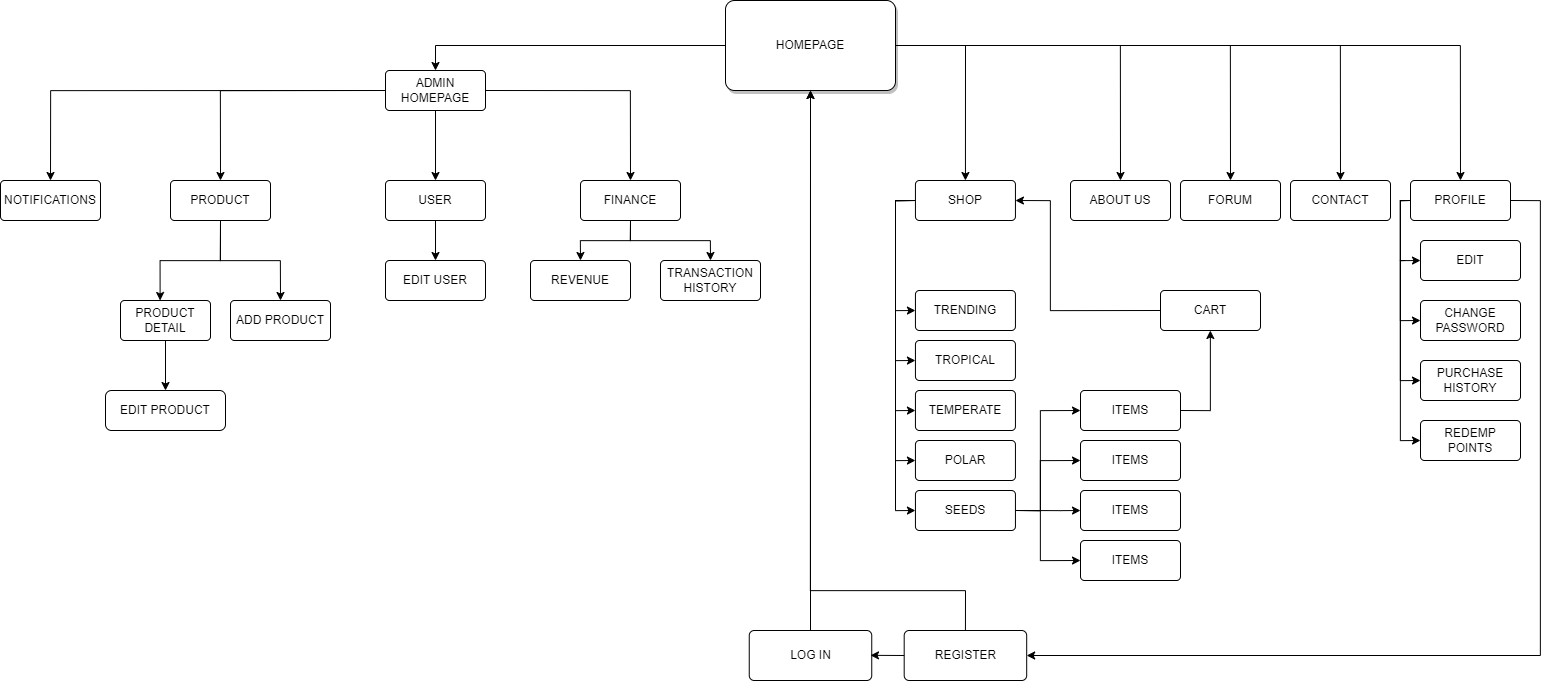

The diagram above was exported from draw.io. Its source (the exported page's mxGraphModel, read from the mxfile embedded in the PNG):
<mxGraphModel dx="3119" dy="2423" grid="1" gridSize="10" guides="1" tooltips="1" connect="0" arrows="1" fold="1" page="1" pageScale="1" pageWidth="850" pageHeight="1100" background="#ffffff" math="0" shadow="0">
  <root>
    <mxCell id="0" />
    <mxCell id="1" parent="0" />
    <mxCell id="Jygb55AGShSJikRXQEBa-15" style="edgeStyle=orthogonalEdgeStyle;rounded=0;orthogonalLoop=1;jettySize=auto;html=1;exitX=0;exitY=0.5;exitDx=0;exitDy=0;entryX=0.5;entryY=0;entryDx=0;entryDy=0;" parent="1" source="Jygb55AGShSJikRXQEBa-8" target="Jygb55AGShSJikRXQEBa-14" edge="1">
      <mxGeometry relative="1" as="geometry" />
    </mxCell>
    <mxCell id="Jygb55AGShSJikRXQEBa-47" style="edgeStyle=orthogonalEdgeStyle;rounded=0;orthogonalLoop=1;jettySize=auto;html=1;exitX=1;exitY=0.5;exitDx=0;exitDy=0;entryX=0.5;entryY=0;entryDx=0;entryDy=0;" parent="1" source="Jygb55AGShSJikRXQEBa-8" target="Jygb55AGShSJikRXQEBa-43" edge="1">
      <mxGeometry relative="1" as="geometry" />
    </mxCell>
    <mxCell id="Jygb55AGShSJikRXQEBa-55" style="edgeStyle=orthogonalEdgeStyle;rounded=0;orthogonalLoop=1;jettySize=auto;html=1;exitX=1;exitY=0.5;exitDx=0;exitDy=0;entryX=0.5;entryY=0;entryDx=0;entryDy=0;" parent="1" source="Jygb55AGShSJikRXQEBa-8" target="Jygb55AGShSJikRXQEBa-44" edge="1">
      <mxGeometry relative="1" as="geometry" />
    </mxCell>
    <mxCell id="Jygb55AGShSJikRXQEBa-56" style="edgeStyle=orthogonalEdgeStyle;rounded=0;orthogonalLoop=1;jettySize=auto;html=1;exitX=1;exitY=0.5;exitDx=0;exitDy=0;entryX=0.5;entryY=0;entryDx=0;entryDy=0;" parent="1" source="Jygb55AGShSJikRXQEBa-8" target="Jygb55AGShSJikRXQEBa-45" edge="1">
      <mxGeometry relative="1" as="geometry" />
    </mxCell>
    <mxCell id="Jygb55AGShSJikRXQEBa-57" style="edgeStyle=orthogonalEdgeStyle;rounded=0;orthogonalLoop=1;jettySize=auto;html=1;exitX=1;exitY=0.5;exitDx=0;exitDy=0;entryX=0.5;entryY=0;entryDx=0;entryDy=0;" parent="1" source="Jygb55AGShSJikRXQEBa-8" target="Jygb55AGShSJikRXQEBa-42" edge="1">
      <mxGeometry relative="1" as="geometry" />
    </mxCell>
    <mxCell id="Jygb55AGShSJikRXQEBa-68" style="edgeStyle=orthogonalEdgeStyle;rounded=0;orthogonalLoop=1;jettySize=auto;html=1;entryX=1;entryY=0.5;entryDx=0;entryDy=0;exitX=0;exitY=0.5;exitDx=0;exitDy=0;" parent="1" source="Jygb55AGShSJikRXQEBa-60" target="Jygb55AGShSJikRXQEBa-42" edge="1">
      <mxGeometry relative="1" as="geometry">
        <mxPoint x="560" y="-20" as="sourcePoint" />
        <Array as="points">
          <mxPoint x="710" y="250" />
          <mxPoint x="710" y="140" />
        </Array>
      </mxGeometry>
    </mxCell>
    <mxCell id="l3EqcZpKjKoTcEV414GK-1" style="edgeStyle=orthogonalEdgeStyle;rounded=0;orthogonalLoop=1;jettySize=auto;html=1;exitX=1;exitY=0.5;exitDx=0;exitDy=0;entryX=0.5;entryY=0;entryDx=0;entryDy=0;" edge="1" parent="1" source="Jygb55AGShSJikRXQEBa-8" target="Jygb55AGShSJikRXQEBa-41">
      <mxGeometry relative="1" as="geometry" />
    </mxCell>
    <mxCell id="Jygb55AGShSJikRXQEBa-8" value="HOMEPAGE" style="rounded=1;arcSize=10;whiteSpace=wrap;html=1;align=center;glass=0;shadow=1;" parent="1" vertex="1">
      <mxGeometry x="385" y="-60" width="170" height="90" as="geometry" />
    </mxCell>
    <mxCell id="Jygb55AGShSJikRXQEBa-11" style="edgeStyle=orthogonalEdgeStyle;rounded=0;orthogonalLoop=1;jettySize=auto;html=1;exitX=0.5;exitY=0;exitDx=0;exitDy=0;" parent="1" source="Jygb55AGShSJikRXQEBa-9" target="Jygb55AGShSJikRXQEBa-8" edge="1">
      <mxGeometry relative="1" as="geometry" />
    </mxCell>
    <mxCell id="Jygb55AGShSJikRXQEBa-9" value="LOG IN" style="rounded=1;arcSize=10;whiteSpace=wrap;html=1;align=center;" parent="1" vertex="1">
      <mxGeometry x="408.75" y="570" width="122.5" height="50" as="geometry" />
    </mxCell>
    <mxCell id="Jygb55AGShSJikRXQEBa-27" style="edgeStyle=orthogonalEdgeStyle;rounded=0;orthogonalLoop=1;jettySize=auto;html=1;exitX=0.5;exitY=1;exitDx=0;exitDy=0;entryX=0.5;entryY=0;entryDx=0;entryDy=0;" parent="1" source="Jygb55AGShSJikRXQEBa-14" target="Jygb55AGShSJikRXQEBa-17" edge="1">
      <mxGeometry relative="1" as="geometry" />
    </mxCell>
    <mxCell id="Jygb55AGShSJikRXQEBa-29" style="edgeStyle=orthogonalEdgeStyle;rounded=0;orthogonalLoop=1;jettySize=auto;html=1;exitX=0;exitY=0.5;exitDx=0;exitDy=0;entryX=0.5;entryY=0;entryDx=0;entryDy=0;" parent="1" source="Jygb55AGShSJikRXQEBa-14" target="Jygb55AGShSJikRXQEBa-16" edge="1">
      <mxGeometry relative="1" as="geometry" />
    </mxCell>
    <mxCell id="Jygb55AGShSJikRXQEBa-34" style="edgeStyle=orthogonalEdgeStyle;rounded=0;orthogonalLoop=1;jettySize=auto;html=1;exitX=0;exitY=0.5;exitDx=0;exitDy=0;entryX=0.5;entryY=0;entryDx=0;entryDy=0;" parent="1" source="Jygb55AGShSJikRXQEBa-14" target="Jygb55AGShSJikRXQEBa-26" edge="1">
      <mxGeometry relative="1" as="geometry" />
    </mxCell>
    <mxCell id="Jygb55AGShSJikRXQEBa-35" style="edgeStyle=orthogonalEdgeStyle;rounded=0;orthogonalLoop=1;jettySize=auto;html=1;exitX=1;exitY=0.5;exitDx=0;exitDy=0;entryX=0.5;entryY=0;entryDx=0;entryDy=0;" parent="1" source="Jygb55AGShSJikRXQEBa-14" target="Jygb55AGShSJikRXQEBa-18" edge="1">
      <mxGeometry relative="1" as="geometry">
        <Array as="points">
          <mxPoint x="290" y="30" />
        </Array>
      </mxGeometry>
    </mxCell>
    <mxCell id="Jygb55AGShSJikRXQEBa-14" value="ADMIN&lt;br&gt;HOMEPAGE" style="rounded=1;arcSize=10;whiteSpace=wrap;html=1;align=center;" parent="1" vertex="1">
      <mxGeometry x="45" y="10" width="100" height="40" as="geometry" />
    </mxCell>
    <mxCell id="Jygb55AGShSJikRXQEBa-30" style="edgeStyle=orthogonalEdgeStyle;rounded=0;orthogonalLoop=1;jettySize=auto;html=1;exitX=0.5;exitY=1;exitDx=0;exitDy=0;entryX=0.44;entryY=0;entryDx=0;entryDy=0;entryPerimeter=0;" parent="1" source="Jygb55AGShSJikRXQEBa-16" target="Jygb55AGShSJikRXQEBa-20" edge="1">
      <mxGeometry relative="1" as="geometry" />
    </mxCell>
    <mxCell id="Jygb55AGShSJikRXQEBa-33" style="edgeStyle=orthogonalEdgeStyle;rounded=0;orthogonalLoop=1;jettySize=auto;html=1;exitX=0.5;exitY=1;exitDx=0;exitDy=0;entryX=0.5;entryY=0;entryDx=0;entryDy=0;" parent="1" source="Jygb55AGShSJikRXQEBa-16" target="Jygb55AGShSJikRXQEBa-21" edge="1">
      <mxGeometry relative="1" as="geometry" />
    </mxCell>
    <mxCell id="3V7eeN97TwM3BgUfG1-k-3" style="edgeStyle=orthogonalEdgeStyle;rounded=0;orthogonalLoop=1;jettySize=auto;html=1;exitX=0.5;exitY=1;exitDx=0;exitDy=0;entryX=0.5;entryY=0;entryDx=0;entryDy=0;" parent="1" source="Jygb55AGShSJikRXQEBa-20" target="3V7eeN97TwM3BgUfG1-k-5" edge="1">
      <mxGeometry relative="1" as="geometry">
        <mxPoint x="-80" y="300" as="targetPoint" />
      </mxGeometry>
    </mxCell>
    <mxCell id="Jygb55AGShSJikRXQEBa-16" value="PRODUCT" style="rounded=1;arcSize=10;whiteSpace=wrap;html=1;align=center;" parent="1" vertex="1">
      <mxGeometry x="-170" y="120" width="100" height="40" as="geometry" />
    </mxCell>
    <mxCell id="Jygb55AGShSJikRXQEBa-28" style="edgeStyle=orthogonalEdgeStyle;rounded=0;orthogonalLoop=1;jettySize=auto;html=1;exitX=0.5;exitY=1;exitDx=0;exitDy=0;entryX=0.5;entryY=0;entryDx=0;entryDy=0;" parent="1" source="Jygb55AGShSJikRXQEBa-17" target="Jygb55AGShSJikRXQEBa-22" edge="1">
      <mxGeometry relative="1" as="geometry" />
    </mxCell>
    <mxCell id="Jygb55AGShSJikRXQEBa-17" value="USER" style="rounded=1;arcSize=10;whiteSpace=wrap;html=1;align=center;" parent="1" vertex="1">
      <mxGeometry x="45" y="120" width="100" height="40" as="geometry" />
    </mxCell>
    <mxCell id="Jygb55AGShSJikRXQEBa-37" style="edgeStyle=orthogonalEdgeStyle;rounded=0;orthogonalLoop=1;jettySize=auto;html=1;exitX=0.5;exitY=1;exitDx=0;exitDy=0;entryX=0.5;entryY=0;entryDx=0;entryDy=0;" parent="1" source="Jygb55AGShSJikRXQEBa-18" target="Jygb55AGShSJikRXQEBa-24" edge="1">
      <mxGeometry relative="1" as="geometry" />
    </mxCell>
    <mxCell id="Jygb55AGShSJikRXQEBa-38" style="edgeStyle=orthogonalEdgeStyle;rounded=0;orthogonalLoop=1;jettySize=auto;html=1;exitX=0.5;exitY=1;exitDx=0;exitDy=0;entryX=0.5;entryY=0;entryDx=0;entryDy=0;" parent="1" source="Jygb55AGShSJikRXQEBa-18" target="Jygb55AGShSJikRXQEBa-19" edge="1">
      <mxGeometry relative="1" as="geometry" />
    </mxCell>
    <mxCell id="Jygb55AGShSJikRXQEBa-18" value="FINANCE" style="rounded=1;arcSize=10;whiteSpace=wrap;html=1;align=center;" parent="1" vertex="1">
      <mxGeometry x="240" y="120" width="100" height="40" as="geometry" />
    </mxCell>
    <mxCell id="Jygb55AGShSJikRXQEBa-19" value="TRANSACTION&lt;br&gt;HISTORY" style="rounded=1;arcSize=10;whiteSpace=wrap;html=1;align=center;" parent="1" vertex="1">
      <mxGeometry x="320" y="200" width="100" height="40" as="geometry" />
    </mxCell>
    <mxCell id="Jygb55AGShSJikRXQEBa-20" value="PRODUCT&lt;br&gt;DETAIL" style="rounded=1;arcSize=10;whiteSpace=wrap;html=1;align=center;" parent="1" vertex="1">
      <mxGeometry x="-220" y="240" width="90" height="40" as="geometry" />
    </mxCell>
    <mxCell id="Jygb55AGShSJikRXQEBa-21" value="ADD PRODUCT" style="rounded=1;arcSize=10;whiteSpace=wrap;html=1;align=center;" parent="1" vertex="1">
      <mxGeometry x="-110" y="240" width="100" height="40" as="geometry" />
    </mxCell>
    <mxCell id="Jygb55AGShSJikRXQEBa-22" value="EDIT USER" style="rounded=1;arcSize=10;whiteSpace=wrap;html=1;align=center;" parent="1" vertex="1">
      <mxGeometry x="45" y="200" width="100" height="40" as="geometry" />
    </mxCell>
    <mxCell id="Jygb55AGShSJikRXQEBa-24" value="REVENUE" style="rounded=1;arcSize=10;whiteSpace=wrap;html=1;align=center;" parent="1" vertex="1">
      <mxGeometry x="190" y="200" width="100" height="40" as="geometry" />
    </mxCell>
    <mxCell id="Jygb55AGShSJikRXQEBa-26" value="NOTIFICATIONS" style="rounded=1;arcSize=10;whiteSpace=wrap;html=1;align=center;" parent="1" vertex="1">
      <mxGeometry x="-340" y="120" width="100" height="40" as="geometry" />
    </mxCell>
    <mxCell id="Jygb55AGShSJikRXQEBa-41" value="ABOUT US" style="rounded=1;arcSize=10;whiteSpace=wrap;html=1;align=center;" parent="1" vertex="1">
      <mxGeometry x="730" y="120" width="100" height="40" as="geometry" />
    </mxCell>
    <mxCell id="Jygb55AGShSJikRXQEBa-69" style="edgeStyle=orthogonalEdgeStyle;rounded=0;orthogonalLoop=1;jettySize=auto;html=1;exitX=0;exitY=0.5;exitDx=0;exitDy=0;entryX=0;entryY=0.5;entryDx=0;entryDy=0;" parent="1" source="Jygb55AGShSJikRXQEBa-42" target="Jygb55AGShSJikRXQEBa-63" edge="1">
      <mxGeometry relative="1" as="geometry" />
    </mxCell>
    <mxCell id="Jygb55AGShSJikRXQEBa-70" style="edgeStyle=orthogonalEdgeStyle;rounded=0;orthogonalLoop=1;jettySize=auto;html=1;exitX=0;exitY=0.5;exitDx=0;exitDy=0;entryX=0;entryY=0.5;entryDx=0;entryDy=0;" parent="1" source="Jygb55AGShSJikRXQEBa-42" target="Jygb55AGShSJikRXQEBa-67" edge="1">
      <mxGeometry relative="1" as="geometry" />
    </mxCell>
    <mxCell id="Jygb55AGShSJikRXQEBa-71" style="edgeStyle=orthogonalEdgeStyle;rounded=0;orthogonalLoop=1;jettySize=auto;html=1;exitX=0;exitY=0.5;exitDx=0;exitDy=0;entryX=0;entryY=0.5;entryDx=0;entryDy=0;" parent="1" source="Jygb55AGShSJikRXQEBa-42" target="Jygb55AGShSJikRXQEBa-66" edge="1">
      <mxGeometry relative="1" as="geometry" />
    </mxCell>
    <mxCell id="Jygb55AGShSJikRXQEBa-72" style="edgeStyle=orthogonalEdgeStyle;rounded=0;orthogonalLoop=1;jettySize=auto;html=1;exitX=0;exitY=0.5;exitDx=0;exitDy=0;entryX=0;entryY=0.5;entryDx=0;entryDy=0;" parent="1" source="Jygb55AGShSJikRXQEBa-42" target="Jygb55AGShSJikRXQEBa-65" edge="1">
      <mxGeometry relative="1" as="geometry" />
    </mxCell>
    <mxCell id="Jygb55AGShSJikRXQEBa-73" style="edgeStyle=orthogonalEdgeStyle;rounded=0;orthogonalLoop=1;jettySize=auto;html=1;exitX=0;exitY=0.5;exitDx=0;exitDy=0;entryX=0;entryY=0.5;entryDx=0;entryDy=0;" parent="1" source="Jygb55AGShSJikRXQEBa-42" target="Jygb55AGShSJikRXQEBa-64" edge="1">
      <mxGeometry relative="1" as="geometry" />
    </mxCell>
    <mxCell id="Jygb55AGShSJikRXQEBa-42" value="SHOP" style="rounded=1;arcSize=10;whiteSpace=wrap;html=1;align=center;" parent="1" vertex="1">
      <mxGeometry x="574.94" y="120" width="100" height="40" as="geometry" />
    </mxCell>
    <mxCell id="Jygb55AGShSJikRXQEBa-52" style="edgeStyle=orthogonalEdgeStyle;rounded=0;orthogonalLoop=1;jettySize=auto;html=1;exitX=0;exitY=0.5;exitDx=0;exitDy=0;entryX=0;entryY=0.5;entryDx=0;entryDy=0;" parent="1" source="Jygb55AGShSJikRXQEBa-43" target="Jygb55AGShSJikRXQEBa-50" edge="1">
      <mxGeometry relative="1" as="geometry">
        <mxPoint x="1050" y="390" as="targetPoint" />
        <Array as="points">
          <mxPoint x="1060" y="140" />
          <mxPoint x="1060" y="380" />
        </Array>
      </mxGeometry>
    </mxCell>
    <mxCell id="Jygb55AGShSJikRXQEBa-53" style="edgeStyle=orthogonalEdgeStyle;rounded=0;orthogonalLoop=1;jettySize=auto;html=1;exitX=0;exitY=0.5;exitDx=0;exitDy=0;entryX=0;entryY=0.5;entryDx=0;entryDy=0;" parent="1" source="Jygb55AGShSJikRXQEBa-43" target="Jygb55AGShSJikRXQEBa-48" edge="1">
      <mxGeometry relative="1" as="geometry">
        <Array as="points">
          <mxPoint x="1060" y="140" />
          <mxPoint x="1060" y="200" />
        </Array>
      </mxGeometry>
    </mxCell>
    <mxCell id="Jygb55AGShSJikRXQEBa-54" style="edgeStyle=orthogonalEdgeStyle;rounded=0;orthogonalLoop=1;jettySize=auto;html=1;exitX=0;exitY=0.5;exitDx=0;exitDy=0;entryX=0;entryY=0.5;entryDx=0;entryDy=0;" parent="1" source="Jygb55AGShSJikRXQEBa-43" target="Jygb55AGShSJikRXQEBa-51" edge="1">
      <mxGeometry relative="1" as="geometry">
        <Array as="points">
          <mxPoint x="1060" y="140" />
          <mxPoint x="1060" y="320" />
        </Array>
      </mxGeometry>
    </mxCell>
    <mxCell id="Jygb55AGShSJikRXQEBa-43" value="PROFILE" style="rounded=1;arcSize=10;whiteSpace=wrap;html=1;align=center;" parent="1" vertex="1">
      <mxGeometry x="1070" y="120" width="100" height="40" as="geometry" />
    </mxCell>
    <mxCell id="Jygb55AGShSJikRXQEBa-44" value="CONTACT" style="rounded=1;arcSize=10;whiteSpace=wrap;html=1;align=center;" parent="1" vertex="1">
      <mxGeometry x="950" y="120" width="100" height="40" as="geometry" />
    </mxCell>
    <mxCell id="Jygb55AGShSJikRXQEBa-45" value="FORUM" style="rounded=1;arcSize=10;whiteSpace=wrap;html=1;align=center;" parent="1" vertex="1">
      <mxGeometry x="840" y="120" width="100" height="40" as="geometry" />
    </mxCell>
    <mxCell id="Jygb55AGShSJikRXQEBa-48" value="EDIT" style="rounded=1;arcSize=10;whiteSpace=wrap;html=1;align=center;" parent="1" vertex="1">
      <mxGeometry x="1080" y="180" width="100" height="40" as="geometry" />
    </mxCell>
    <mxCell id="Jygb55AGShSJikRXQEBa-50" value="REDEMP&lt;br&gt;POINTS" style="rounded=1;arcSize=10;whiteSpace=wrap;html=1;align=center;" parent="1" vertex="1">
      <mxGeometry x="1080" y="360" width="100" height="40" as="geometry" />
    </mxCell>
    <mxCell id="Jygb55AGShSJikRXQEBa-51" value="PURCHASE&lt;br&gt;HISTORY" style="rounded=1;arcSize=10;whiteSpace=wrap;html=1;align=center;" parent="1" vertex="1">
      <mxGeometry x="1080" y="300" width="100" height="40" as="geometry" />
    </mxCell>
    <mxCell id="Jygb55AGShSJikRXQEBa-60" value="CART" style="rounded=1;arcSize=10;whiteSpace=wrap;html=1;align=center;" parent="1" vertex="1">
      <mxGeometry x="820" y="230" width="100" height="40" as="geometry" />
    </mxCell>
    <mxCell id="Jygb55AGShSJikRXQEBa-63" value="TRENDING" style="rounded=1;arcSize=10;whiteSpace=wrap;html=1;align=center;" parent="1" vertex="1">
      <mxGeometry x="574.94" y="230" width="100" height="40" as="geometry" />
    </mxCell>
    <mxCell id="Jygb55AGShSJikRXQEBa-86" style="edgeStyle=orthogonalEdgeStyle;rounded=0;orthogonalLoop=1;jettySize=auto;html=1;exitX=1;exitY=0.5;exitDx=0;exitDy=0;entryX=0;entryY=0.5;entryDx=0;entryDy=0;" parent="1" source="Jygb55AGShSJikRXQEBa-64" target="3V7eeN97TwM3BgUfG1-k-11" edge="1">
      <mxGeometry relative="1" as="geometry">
        <Array as="points">
          <mxPoint x="700" y="450" />
          <mxPoint x="700" y="500" />
        </Array>
      </mxGeometry>
    </mxCell>
    <mxCell id="Jygb55AGShSJikRXQEBa-64" value="SEEDS" style="rounded=1;arcSize=10;whiteSpace=wrap;html=1;align=center;" parent="1" vertex="1">
      <mxGeometry x="574.94" y="430" width="100" height="40" as="geometry" />
    </mxCell>
    <mxCell id="Jygb55AGShSJikRXQEBa-82" style="edgeStyle=orthogonalEdgeStyle;rounded=0;orthogonalLoop=1;jettySize=auto;html=1;exitX=1;exitY=0.5;exitDx=0;exitDy=0;entryX=0;entryY=0.5;entryDx=0;entryDy=0;" parent="1" source="Jygb55AGShSJikRXQEBa-64" target="3V7eeN97TwM3BgUfG1-k-10" edge="1">
      <mxGeometry relative="1" as="geometry">
        <Array as="points">
          <mxPoint x="720" y="450" />
          <mxPoint x="720" y="450" />
        </Array>
      </mxGeometry>
    </mxCell>
    <mxCell id="Jygb55AGShSJikRXQEBa-65" value="POLAR" style="rounded=1;arcSize=10;whiteSpace=wrap;html=1;align=center;" parent="1" vertex="1">
      <mxGeometry x="574.94" y="380" width="100" height="40" as="geometry" />
    </mxCell>
    <mxCell id="Jygb55AGShSJikRXQEBa-66" value="TEMPERATE" style="rounded=1;arcSize=10;whiteSpace=wrap;html=1;align=center;" parent="1" vertex="1">
      <mxGeometry x="574.94" y="330" width="100" height="40" as="geometry" />
    </mxCell>
    <mxCell id="Jygb55AGShSJikRXQEBa-67" value="TROPICAL" style="rounded=1;arcSize=10;whiteSpace=wrap;html=1;align=center;" parent="1" vertex="1">
      <mxGeometry x="574.94" y="280" width="100" height="40" as="geometry" />
    </mxCell>
    <mxCell id="Jygb55AGShSJikRXQEBa-78" value="ITEMS" style="rounded=1;arcSize=10;whiteSpace=wrap;html=1;align=center;" parent="1" vertex="1">
      <mxGeometry x="740" y="330" width="100" height="40" as="geometry" />
    </mxCell>
    <mxCell id="3V7eeN97TwM3BgUfG1-k-5" value="EDIT PRODUCT" style="rounded=1;whiteSpace=wrap;html=1;" parent="1" vertex="1">
      <mxGeometry x="-235" y="330" width="120" height="40" as="geometry" />
    </mxCell>
    <mxCell id="3V7eeN97TwM3BgUfG1-k-8" value="ITEMS" style="rounded=1;arcSize=10;whiteSpace=wrap;html=1;align=center;" parent="1" vertex="1">
      <mxGeometry x="740" y="380" width="100" height="40" as="geometry" />
    </mxCell>
    <mxCell id="3V7eeN97TwM3BgUfG1-k-10" value="ITEMS" style="rounded=1;arcSize=10;whiteSpace=wrap;html=1;align=center;" parent="1" vertex="1">
      <mxGeometry x="740" y="430" width="100" height="40" as="geometry" />
    </mxCell>
    <mxCell id="3V7eeN97TwM3BgUfG1-k-11" value="ITEMS" style="rounded=1;arcSize=10;whiteSpace=wrap;html=1;align=center;" parent="1" vertex="1">
      <mxGeometry x="740" y="480" width="100" height="40" as="geometry" />
    </mxCell>
    <mxCell id="3V7eeN97TwM3BgUfG1-k-15" style="edgeStyle=orthogonalEdgeStyle;rounded=0;orthogonalLoop=1;jettySize=auto;html=1;exitX=1;exitY=0.5;exitDx=0;exitDy=0;entryX=0;entryY=0.5;entryDx=0;entryDy=0;" parent="1" source="Jygb55AGShSJikRXQEBa-64" target="3V7eeN97TwM3BgUfG1-k-8" edge="1">
      <mxGeometry relative="1" as="geometry">
        <mxPoint x="700" y="380" as="sourcePoint" />
        <mxPoint x="860" y="430" as="targetPoint" />
        <Array as="points">
          <mxPoint x="700" y="450" />
          <mxPoint x="700" y="400" />
        </Array>
      </mxGeometry>
    </mxCell>
    <mxCell id="3V7eeN97TwM3BgUfG1-k-16" style="edgeStyle=orthogonalEdgeStyle;rounded=0;orthogonalLoop=1;jettySize=auto;html=1;entryX=0;entryY=0.5;entryDx=0;entryDy=0;" parent="1" target="Jygb55AGShSJikRXQEBa-78" edge="1">
      <mxGeometry relative="1" as="geometry">
        <mxPoint x="680" y="450" as="sourcePoint" />
        <mxPoint x="860" y="520" as="targetPoint" />
        <Array as="points">
          <mxPoint x="700" y="450" />
          <mxPoint x="700" y="350" />
        </Array>
      </mxGeometry>
    </mxCell>
    <mxCell id="3V7eeN97TwM3BgUfG1-k-18" style="edgeStyle=orthogonalEdgeStyle;rounded=0;orthogonalLoop=1;jettySize=auto;html=1;exitX=1;exitY=0.5;exitDx=0;exitDy=0;" parent="1" source="Jygb55AGShSJikRXQEBa-78" target="Jygb55AGShSJikRXQEBa-60" edge="1">
      <mxGeometry relative="1" as="geometry">
        <mxPoint x="650" y="80" as="sourcePoint" />
        <mxPoint x="870" y="230" as="targetPoint" />
        <Array as="points">
          <mxPoint x="870" y="350" />
        </Array>
      </mxGeometry>
    </mxCell>
    <mxCell id="3V7eeN97TwM3BgUfG1-k-20" style="edgeStyle=orthogonalEdgeStyle;rounded=0;orthogonalLoop=1;jettySize=auto;html=1;exitX=1;exitY=0.5;exitDx=0;exitDy=0;entryX=1;entryY=0.5;entryDx=0;entryDy=0;" parent="1" source="Jygb55AGShSJikRXQEBa-43" target="3V7eeN97TwM3BgUfG1-k-23" edge="1">
      <mxGeometry relative="1" as="geometry">
        <mxPoint x="540" y="-140" as="sourcePoint" />
        <mxPoint x="770" y="-60" as="targetPoint" />
        <Array as="points">
          <mxPoint x="1200" y="140" />
          <mxPoint x="1200" y="595" />
          <mxPoint x="686" y="595" />
        </Array>
      </mxGeometry>
    </mxCell>
    <mxCell id="3V7eeN97TwM3BgUfG1-k-23" value="REGISTER" style="rounded=1;arcSize=10;whiteSpace=wrap;html=1;align=center;" parent="1" vertex="1">
      <mxGeometry x="563.69" y="570" width="122.5" height="50" as="geometry" />
    </mxCell>
    <mxCell id="3V7eeN97TwM3BgUfG1-k-28" value="" style="edgeStyle=none;orthogonalLoop=1;jettySize=auto;html=1;rounded=0;exitX=0;exitY=0.5;exitDx=0;exitDy=0;" parent="1" source="3V7eeN97TwM3BgUfG1-k-23" edge="1">
      <mxGeometry width="100" relative="1" as="geometry">
        <mxPoint x="586.31" y="594.83" as="sourcePoint" />
        <mxPoint x="530" y="594.83" as="targetPoint" />
        <Array as="points" />
      </mxGeometry>
    </mxCell>
    <mxCell id="3V7eeN97TwM3BgUfG1-k-29" style="edgeStyle=orthogonalEdgeStyle;rounded=0;orthogonalLoop=1;jettySize=auto;html=1;exitX=0.5;exitY=0;exitDx=0;exitDy=0;" parent="1" source="3V7eeN97TwM3BgUfG1-k-23" edge="1">
      <mxGeometry relative="1" as="geometry">
        <mxPoint x="480.00000000000045" y="580" as="sourcePoint" />
        <mxPoint x="470" y="30" as="targetPoint" />
        <Array as="points">
          <mxPoint x="625" y="530" />
          <mxPoint x="470" y="530" />
        </Array>
      </mxGeometry>
    </mxCell>
    <mxCell id="3V7eeN97TwM3BgUfG1-k-30" style="edgeStyle=orthogonalEdgeStyle;rounded=0;orthogonalLoop=1;jettySize=auto;html=1;exitX=0;exitY=0.5;exitDx=0;exitDy=0;entryX=0;entryY=0.5;entryDx=0;entryDy=0;" parent="1" target="3V7eeN97TwM3BgUfG1-k-31" edge="1">
      <mxGeometry relative="1" as="geometry">
        <mxPoint x="1065" y="200" as="sourcePoint" />
        <Array as="points">
          <mxPoint x="1060" y="200" />
          <mxPoint x="1060" y="260" />
        </Array>
      </mxGeometry>
    </mxCell>
    <mxCell id="3V7eeN97TwM3BgUfG1-k-31" value="CHANGE PASSWORD" style="rounded=1;arcSize=10;whiteSpace=wrap;html=1;align=center;" parent="1" vertex="1">
      <mxGeometry x="1080" y="240" width="100" height="40" as="geometry" />
    </mxCell>
  </root>
</mxGraphModel>